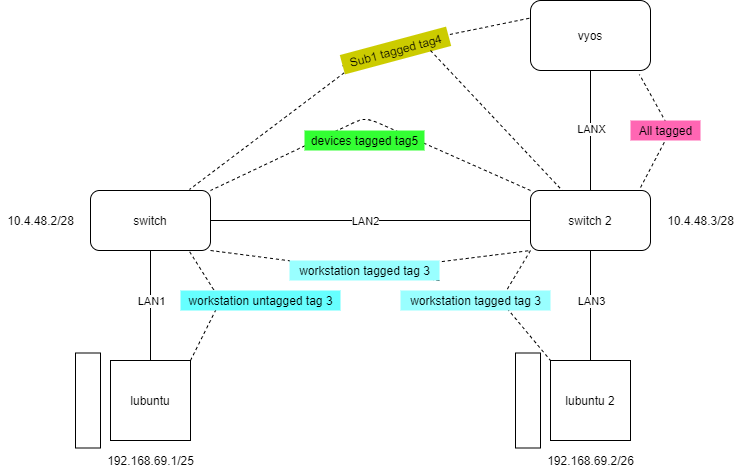

The diagram above was exported from draw.io. Its source (the exported page's mxGraphModel, read from the mxfile embedded in the PNG):
<mxGraphModel dx="1662" dy="762" grid="1" gridSize="10" guides="1" tooltips="1" connect="1" arrows="1" fold="1" page="1" pageScale="1" pageWidth="827" pageHeight="1169" math="0" shadow="0">
  <root>
    <mxCell id="0" />
    <mxCell id="1" parent="0" />
    <mxCell id="OM02TBUvS5SsjAV10Hvu-1" value="vyos" style="rounded=1;whiteSpace=wrap;html=1;" parent="1" vertex="1">
      <mxGeometry x="560" y="280" width="120" height="70" as="geometry" />
    </mxCell>
    <mxCell id="OM02TBUvS5SsjAV10Hvu-2" value="switch" style="rounded=1;whiteSpace=wrap;html=1;" parent="1" vertex="1">
      <mxGeometry x="120" y="470" width="120" height="60" as="geometry" />
    </mxCell>
    <mxCell id="U6ZHcZjXIXcFuBmeE8nI-23" style="edgeStyle=orthogonalEdgeStyle;rounded=0;orthogonalLoop=1;jettySize=auto;html=1;exitX=0.25;exitY=0;exitDx=0;exitDy=0;fillColor=#66FF66;" edge="1" parent="1" source="OM02TBUvS5SsjAV10Hvu-3">
      <mxGeometry relative="1" as="geometry">
        <mxPoint x="590" y="470" as="targetPoint" />
      </mxGeometry>
    </mxCell>
    <mxCell id="OM02TBUvS5SsjAV10Hvu-3" value="switch 2" style="rounded=1;whiteSpace=wrap;html=1;" parent="1" vertex="1">
      <mxGeometry x="560" y="470" width="120" height="60" as="geometry" />
    </mxCell>
    <mxCell id="OM02TBUvS5SsjAV10Hvu-4" value="lubuntu" style="whiteSpace=wrap;html=1;aspect=fixed;" parent="1" vertex="1">
      <mxGeometry x="140" y="640" width="80" height="80" as="geometry" />
    </mxCell>
    <mxCell id="OM02TBUvS5SsjAV10Hvu-5" value="lubuntu 2" style="whiteSpace=wrap;html=1;aspect=fixed;" parent="1" vertex="1">
      <mxGeometry x="580" y="640" width="80" height="80" as="geometry" />
    </mxCell>
    <mxCell id="OM02TBUvS5SsjAV10Hvu-8" value="" style="endArrow=none;html=1;entryX=0.5;entryY=1;entryDx=0;entryDy=0;exitX=0.5;exitY=0;exitDx=0;exitDy=0;" parent="1" source="OM02TBUvS5SsjAV10Hvu-5" target="OM02TBUvS5SsjAV10Hvu-3" edge="1">
      <mxGeometry width="50" height="50" relative="1" as="geometry">
        <mxPoint x="350" y="620" as="sourcePoint" />
        <mxPoint x="400" y="570" as="targetPoint" />
      </mxGeometry>
    </mxCell>
    <mxCell id="9w7snpui9fMN3ywe1JLc-4" value="LAN3" style="edgeLabel;html=1;align=center;verticalAlign=middle;resizable=0;points=[];" parent="OM02TBUvS5SsjAV10Hvu-8" vertex="1" connectable="0">
      <mxGeometry x="-0.2181" y="-1" relative="1" as="geometry">
        <mxPoint x="-1" y="-17" as="offset" />
      </mxGeometry>
    </mxCell>
    <mxCell id="OM02TBUvS5SsjAV10Hvu-9" value="" style="endArrow=none;html=1;entryX=0.5;entryY=1;entryDx=0;entryDy=0;exitX=0.5;exitY=0;exitDx=0;exitDy=0;" parent="1" target="OM02TBUvS5SsjAV10Hvu-1" edge="1" source="OM02TBUvS5SsjAV10Hvu-3">
      <mxGeometry width="50" height="50" relative="1" as="geometry">
        <mxPoint x="179.5" y="470" as="sourcePoint" />
        <mxPoint x="290" y="380" as="targetPoint" />
        <Array as="points" />
      </mxGeometry>
    </mxCell>
    <mxCell id="9w7snpui9fMN3ywe1JLc-1" value="LANX" style="edgeLabel;html=1;align=center;verticalAlign=middle;resizable=0;points=[];" parent="OM02TBUvS5SsjAV10Hvu-9" vertex="1" connectable="0">
      <mxGeometry x="-0.3278" y="2" relative="1" as="geometry">
        <mxPoint x="2" y="-22" as="offset" />
      </mxGeometry>
    </mxCell>
    <mxCell id="OM02TBUvS5SsjAV10Hvu-26" value="" style="endArrow=none;html=1;entryX=0;entryY=0.5;entryDx=0;entryDy=0;exitX=1;exitY=0.5;exitDx=0;exitDy=0;" parent="1" source="OM02TBUvS5SsjAV10Hvu-2" target="OM02TBUvS5SsjAV10Hvu-3" edge="1">
      <mxGeometry width="50" height="50" relative="1" as="geometry">
        <mxPoint x="320" y="500" as="sourcePoint" />
        <mxPoint x="374" y="500" as="targetPoint" />
        <Array as="points" />
      </mxGeometry>
    </mxCell>
    <mxCell id="9w7snpui9fMN3ywe1JLc-6" value="LAN2" style="edgeLabel;html=1;align=center;verticalAlign=middle;resizable=0;points=[];" parent="OM02TBUvS5SsjAV10Hvu-26" vertex="1" connectable="0">
      <mxGeometry x="0.3625" y="-3" relative="1" as="geometry">
        <mxPoint x="-64" y="-3" as="offset" />
      </mxGeometry>
    </mxCell>
    <mxCell id="OM02TBUvS5SsjAV10Hvu-27" value="" style="endArrow=none;html=1;entryX=0.5;entryY=1;entryDx=0;entryDy=0;" parent="1" source="OM02TBUvS5SsjAV10Hvu-4" target="OM02TBUvS5SsjAV10Hvu-2" edge="1">
      <mxGeometry width="50" height="50" relative="1" as="geometry">
        <mxPoint x="202.8571428571429" y="630" as="sourcePoint" />
        <mxPoint x="234.5454545454545" y="580" as="targetPoint" />
      </mxGeometry>
    </mxCell>
    <mxCell id="9w7snpui9fMN3ywe1JLc-5" value="LAN1" style="edgeLabel;html=1;align=center;verticalAlign=middle;resizable=0;points=[];" parent="OM02TBUvS5SsjAV10Hvu-27" vertex="1" connectable="0">
      <mxGeometry x="0.3328" y="-1" relative="1" as="geometry">
        <mxPoint x="-1" y="13" as="offset" />
      </mxGeometry>
    </mxCell>
    <mxCell id="9w7snpui9fMN3ywe1JLc-2" value="192.168.69.1/25" style="text;html=1;align=center;verticalAlign=middle;resizable=0;points=[];autosize=1;" parent="1" vertex="1">
      <mxGeometry x="130" y="730" width="100" height="20" as="geometry" />
    </mxCell>
    <mxCell id="9w7snpui9fMN3ywe1JLc-3" value="192.168.69.2/26" style="text;html=1;align=center;verticalAlign=middle;resizable=0;points=[];autosize=1;" parent="1" vertex="1">
      <mxGeometry x="570" y="730" width="100" height="20" as="geometry" />
    </mxCell>
    <mxCell id="9w7snpui9fMN3ywe1JLc-7" value="" style="rounded=0;whiteSpace=wrap;html=1;rotation=-90;" parent="1" vertex="1">
      <mxGeometry x="70" y="667.5" width="95" height="25" as="geometry" />
    </mxCell>
    <mxCell id="9w7snpui9fMN3ywe1JLc-10" value="" style="rounded=0;whiteSpace=wrap;html=1;rotation=-90;" parent="1" vertex="1">
      <mxGeometry x="510" y="667.5" width="95" height="25" as="geometry" />
    </mxCell>
    <mxCell id="U6ZHcZjXIXcFuBmeE8nI-1" value="" style="endArrow=none;dashed=1;html=1;entryX=0.825;entryY=1.017;entryDx=0;entryDy=0;entryPerimeter=0;exitX=1;exitY=0;exitDx=0;exitDy=0;fillColor=#66FF66;" edge="1" parent="1" source="OM02TBUvS5SsjAV10Hvu-4" target="OM02TBUvS5SsjAV10Hvu-2">
      <mxGeometry width="50" height="50" relative="1" as="geometry">
        <mxPoint x="220" y="630" as="sourcePoint" />
        <mxPoint x="420" y="620" as="targetPoint" />
        <Array as="points">
          <mxPoint x="250" y="580" />
        </Array>
      </mxGeometry>
    </mxCell>
    <mxCell id="U6ZHcZjXIXcFuBmeE8nI-2" value="workstation untagged tag 3" style="text;html=1;align=center;verticalAlign=middle;resizable=0;points=[];autosize=1;fillColor=#66FFFF;" vertex="1" parent="1">
      <mxGeometry x="210" y="570" width="160" height="20" as="geometry" />
    </mxCell>
    <mxCell id="U6ZHcZjXIXcFuBmeE8nI-3" value="" style="endArrow=none;dashed=1;html=1;entryX=1;entryY=0;entryDx=0;entryDy=0;exitX=0;exitY=0;exitDx=0;exitDy=0;fillColor=#66FF66;" edge="1" parent="1" source="OM02TBUvS5SsjAV10Hvu-3" target="OM02TBUvS5SsjAV10Hvu-2">
      <mxGeometry width="50" height="50" relative="1" as="geometry">
        <mxPoint x="411" y="458.98" as="sourcePoint" />
        <mxPoint x="410" y="350" as="targetPoint" />
        <Array as="points">
          <mxPoint x="400" y="399" />
          <mxPoint x="390" y="399" />
        </Array>
      </mxGeometry>
    </mxCell>
    <mxCell id="U6ZHcZjXIXcFuBmeE8nI-4" value="devices tagged tag5" style="text;html=1;align=center;verticalAlign=middle;resizable=0;points=[];autosize=1;fillColor=#33FF33;" vertex="1" parent="1">
      <mxGeometry x="334" y="410" width="120" height="20" as="geometry" />
    </mxCell>
    <mxCell id="U6ZHcZjXIXcFuBmeE8nI-6" value="" style="endArrow=none;dashed=1;html=1;fillColor=#66FF66;exitX=1;exitY=1;exitDx=0;exitDy=0;entryX=0;entryY=1;entryDx=0;entryDy=0;" edge="1" parent="1" source="U6ZHcZjXIXcFuBmeE8nI-8" target="OM02TBUvS5SsjAV10Hvu-3">
      <mxGeometry width="50" height="50" relative="1" as="geometry">
        <mxPoint x="370" y="670" as="sourcePoint" />
        <mxPoint x="550" y="530" as="targetPoint" />
        <Array as="points">
          <mxPoint x="400" y="550" />
        </Array>
      </mxGeometry>
    </mxCell>
    <mxCell id="U6ZHcZjXIXcFuBmeE8nI-9" value="" style="endArrow=none;dashed=1;html=1;fillColor=#66FF66;entryX=0;entryY=0;entryDx=0;entryDy=0;exitX=0;exitY=1;exitDx=0;exitDy=0;" edge="1" parent="1" source="OM02TBUvS5SsjAV10Hvu-3" target="OM02TBUvS5SsjAV10Hvu-5">
      <mxGeometry width="50" height="50" relative="1" as="geometry">
        <mxPoint x="550" y="530" as="sourcePoint" />
        <mxPoint x="560" y="540" as="targetPoint" />
        <Array as="points">
          <mxPoint x="530" y="580" />
        </Array>
      </mxGeometry>
    </mxCell>
    <mxCell id="U6ZHcZjXIXcFuBmeE8nI-10" value="workstation tagged tag 3" style="text;html=1;align=center;verticalAlign=middle;resizable=0;points=[];autosize=1;fillColor=#99FFFF;" vertex="1" parent="1">
      <mxGeometry x="430" y="570" width="150" height="20" as="geometry" />
    </mxCell>
    <mxCell id="U6ZHcZjXIXcFuBmeE8nI-8" value="workstation tagged tag 3" style="text;html=1;align=center;verticalAlign=middle;resizable=0;points=[];autosize=1;fillColor=#99FFFF;" vertex="1" parent="1">
      <mxGeometry x="319" y="540" width="150" height="20" as="geometry" />
    </mxCell>
    <mxCell id="U6ZHcZjXIXcFuBmeE8nI-11" value="" style="endArrow=none;dashed=1;html=1;fillColor=#66FF66;exitX=1;exitY=1;exitDx=0;exitDy=0;" edge="1" parent="1" source="OM02TBUvS5SsjAV10Hvu-2" target="U6ZHcZjXIXcFuBmeE8nI-8">
      <mxGeometry width="50" height="50" relative="1" as="geometry">
        <mxPoint x="240" y="530" as="sourcePoint" />
        <mxPoint x="550" y="530" as="targetPoint" />
        <Array as="points" />
      </mxGeometry>
    </mxCell>
    <mxCell id="U6ZHcZjXIXcFuBmeE8nI-14" value="" style="endArrow=none;dashed=1;html=1;fillColor=#66FF66;entryX=0.908;entryY=1.057;entryDx=0;entryDy=0;entryPerimeter=0;exitX=0.917;exitY=-0.05;exitDx=0;exitDy=0;exitPerimeter=0;" edge="1" parent="1" source="OM02TBUvS5SsjAV10Hvu-3" target="OM02TBUvS5SsjAV10Hvu-1">
      <mxGeometry width="50" height="50" relative="1" as="geometry">
        <mxPoint x="370" y="670" as="sourcePoint" />
        <mxPoint x="420" y="620" as="targetPoint" />
        <Array as="points">
          <mxPoint x="700" y="410" />
        </Array>
      </mxGeometry>
    </mxCell>
    <mxCell id="U6ZHcZjXIXcFuBmeE8nI-15" value="All tagged" style="text;html=1;align=center;verticalAlign=middle;resizable=0;points=[];autosize=1;fillColor=#FF66B3;" vertex="1" parent="1">
      <mxGeometry x="660" y="400" width="70" height="20" as="geometry" />
    </mxCell>
    <mxCell id="U6ZHcZjXIXcFuBmeE8nI-16" value="10.4.48.3/28" style="text;html=1;align=center;verticalAlign=middle;resizable=0;points=[];autosize=1;" vertex="1" parent="1">
      <mxGeometry x="690" y="490" width="80" height="20" as="geometry" />
    </mxCell>
    <mxCell id="U6ZHcZjXIXcFuBmeE8nI-18" value="10.4.48.2/28" style="text;html=1;align=center;verticalAlign=middle;resizable=0;points=[];autosize=1;" vertex="1" parent="1">
      <mxGeometry x="30" y="490" width="80" height="20" as="geometry" />
    </mxCell>
    <mxCell id="U6ZHcZjXIXcFuBmeE8nI-19" value="" style="endArrow=none;dashed=1;html=1;fillColor=#66FF66;entryX=0.825;entryY=-0.017;entryDx=0;entryDy=0;entryPerimeter=0;" edge="1" parent="1" source="U6ZHcZjXIXcFuBmeE8nI-21" target="OM02TBUvS5SsjAV10Hvu-2">
      <mxGeometry width="50" height="50" relative="1" as="geometry">
        <mxPoint x="590" y="469" as="sourcePoint" />
        <mxPoint x="420" y="620" as="targetPoint" />
        <Array as="points">
          <mxPoint x="390" y="340" />
        </Array>
      </mxGeometry>
    </mxCell>
    <mxCell id="U6ZHcZjXIXcFuBmeE8nI-20" value="" style="endArrow=none;dashed=1;html=1;fillColor=#66FF66;entryX=0;entryY=0.25;entryDx=0;entryDy=0;" edge="1" parent="1" target="OM02TBUvS5SsjAV10Hvu-1">
      <mxGeometry width="50" height="50" relative="1" as="geometry">
        <mxPoint x="450" y="320" as="sourcePoint" />
        <mxPoint x="229" y="478.98" as="targetPoint" />
        <Array as="points">
          <mxPoint x="450" y="320" />
        </Array>
      </mxGeometry>
    </mxCell>
    <mxCell id="U6ZHcZjXIXcFuBmeE8nI-21" value="Sub1 tagged tag4" style="text;html=1;align=center;verticalAlign=middle;resizable=0;points=[];autosize=1;fillColor=#CCCC00;rotation=-15;" vertex="1" parent="1">
      <mxGeometry x="370" y="320" width="110" height="20" as="geometry" />
    </mxCell>
    <mxCell id="U6ZHcZjXIXcFuBmeE8nI-24" value="" style="endArrow=none;dashed=1;html=1;fillColor=#66FF66;" edge="1" parent="1" target="OM02TBUvS5SsjAV10Hvu-3">
      <mxGeometry width="50" height="50" relative="1" as="geometry">
        <mxPoint x="460" y="330" as="sourcePoint" />
        <mxPoint x="570" y="307.5" as="targetPoint" />
        <Array as="points">
          <mxPoint x="460" y="330" />
        </Array>
      </mxGeometry>
    </mxCell>
  </root>
</mxGraphModel>